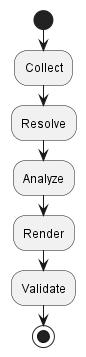

The diagram above was rendered by PlantUML. Its source (embedded in the PNG):
@startuml
start
:Collect;
:Resolve;
:Analyze;
:Render;
:Validate;
stop
@enduml